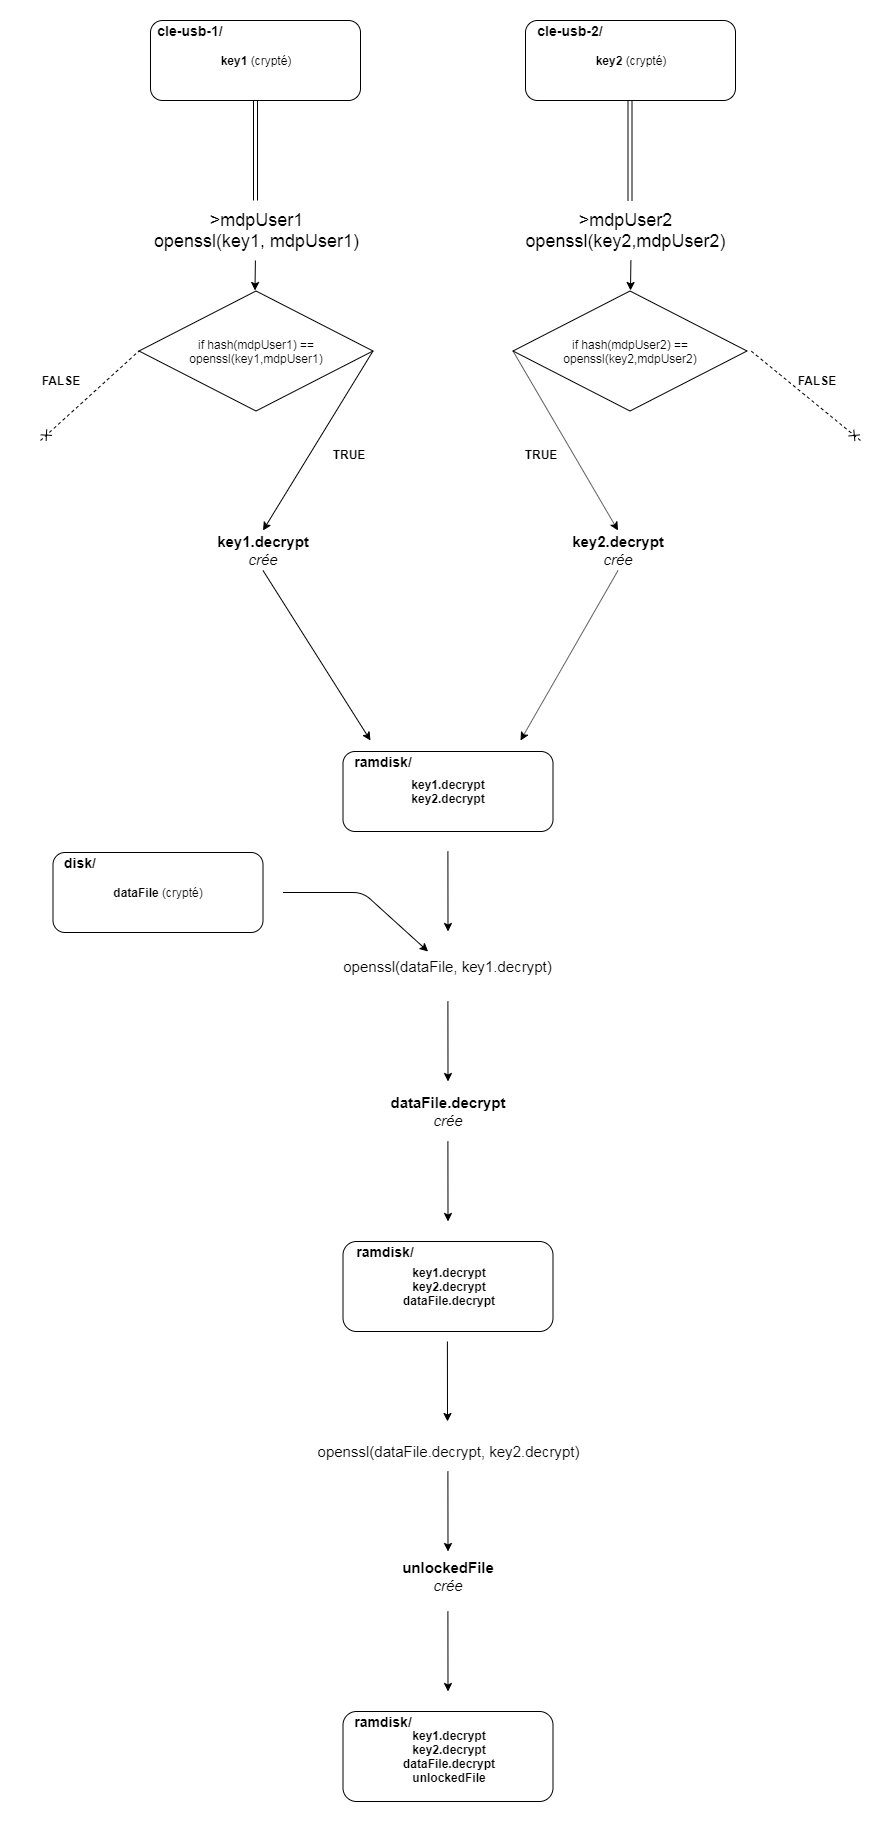

The diagram above was exported from draw.io. Its source (the exported page's mxGraphModel, read from the mxfile embedded in the PNG):
<mxGraphModel dx="1000" dy="1027" grid="1" gridSize="10" guides="1" tooltips="1" connect="1" arrows="1" fold="1" page="1" pageScale="1" pageWidth="827" pageHeight="1169" math="0" shadow="0">
  <root>
    <mxCell id="0" />
    <mxCell id="1" parent="0" />
    <mxCell id="9glR1HG6sqouWqqjJOS2-1" value="&lt;b&gt;key1 &lt;/b&gt;(crypté)" style="rounded=1;whiteSpace=wrap;html=1;" vertex="1" parent="1">
      <mxGeometry x="160" y="140" width="210" height="80" as="geometry" />
    </mxCell>
    <mxCell id="9glR1HG6sqouWqqjJOS2-4" value="&lt;font style=&quot;font-size: 14px&quot;&gt;&lt;b&gt;cle-usb-1/&lt;/b&gt;&lt;/font&gt;" style="text;html=1;strokeColor=none;fillColor=none;align=center;verticalAlign=middle;whiteSpace=wrap;rounded=0;" vertex="1" parent="1">
      <mxGeometry x="140" y="140" width="120" height="20" as="geometry" />
    </mxCell>
    <mxCell id="9glR1HG6sqouWqqjJOS2-6" value="&lt;b&gt;key2 &lt;/b&gt;(crypté)" style="rounded=1;whiteSpace=wrap;html=1;" vertex="1" parent="1">
      <mxGeometry x="535" y="140" width="210" height="80" as="geometry" />
    </mxCell>
    <mxCell id="9glR1HG6sqouWqqjJOS2-7" value="&lt;font style=&quot;font-size: 14px&quot;&gt;&lt;b&gt;cle-usb-2/&lt;/b&gt;&lt;/font&gt;" style="text;html=1;strokeColor=none;fillColor=none;align=center;verticalAlign=middle;whiteSpace=wrap;rounded=0;" vertex="1" parent="1">
      <mxGeometry x="519.5" y="140" width="120" height="20" as="geometry" />
    </mxCell>
    <mxCell id="9glR1HG6sqouWqqjJOS2-9" value="" style="shape=link;html=1;entryX=0.5;entryY=1;entryDx=0;entryDy=0;" edge="1" parent="1" target="9glR1HG6sqouWqqjJOS2-1">
      <mxGeometry width="50" height="50" relative="1" as="geometry">
        <mxPoint x="265" y="320" as="sourcePoint" />
        <mxPoint x="290" y="240" as="targetPoint" />
      </mxGeometry>
    </mxCell>
    <mxCell id="9glR1HG6sqouWqqjJOS2-10" value="" style="shape=link;html=1;entryX=0.5;entryY=1;entryDx=0;entryDy=0;" edge="1" parent="1">
      <mxGeometry width="50" height="50" relative="1" as="geometry">
        <mxPoint x="639.5" y="320" as="sourcePoint" />
        <mxPoint x="639.5" y="220" as="targetPoint" />
      </mxGeometry>
    </mxCell>
    <mxCell id="9glR1HG6sqouWqqjJOS2-11" value="&lt;font style=&quot;font-size: 18px&quot;&gt;&amp;gt;mdpUser1&lt;br&gt;openssl(key1, mdpUser1)&lt;br&gt;&lt;br&gt;&lt;/font&gt;" style="text;html=1;strokeColor=none;fillColor=none;align=center;verticalAlign=middle;whiteSpace=wrap;rounded=0;" vertex="1" parent="1">
      <mxGeometry x="147.5" y="330" width="235" height="60" as="geometry" />
    </mxCell>
    <mxCell id="9glR1HG6sqouWqqjJOS2-12" value="&lt;font style=&quot;font-size: 18px&quot;&gt;&amp;gt;mdpUser2&lt;br&gt;openssl(key2,mdpUser2)&lt;br&gt;&lt;br&gt;&lt;/font&gt;" style="text;html=1;strokeColor=none;fillColor=none;align=center;verticalAlign=middle;whiteSpace=wrap;rounded=0;" vertex="1" parent="1">
      <mxGeometry x="535" y="330" width="200" height="60" as="geometry" />
    </mxCell>
    <mxCell id="9glR1HG6sqouWqqjJOS2-14" value="" style="endArrow=none;html=1;entryX=0.477;entryY=1.017;entryDx=0;entryDy=0;entryPerimeter=0;startArrow=classic;startFill=1;endFill=0;" edge="1" parent="1">
      <mxGeometry width="50" height="50" relative="1" as="geometry">
        <mxPoint x="264.5" y="410" as="sourcePoint" />
        <mxPoint x="264.9" y="380.02" as="targetPoint" />
      </mxGeometry>
    </mxCell>
    <mxCell id="9glR1HG6sqouWqqjJOS2-16" value="&lt;font&gt;&lt;span style=&quot;font-size: 15px&quot;&gt;&lt;b&gt;dataFile.decrypt&lt;/b&gt;&lt;/span&gt;&lt;br&gt;&lt;i style=&quot;font-size: 15px&quot;&gt;crée&lt;/i&gt;&lt;br&gt;&lt;/font&gt;" style="text;html=1;strokeColor=none;fillColor=none;align=center;verticalAlign=middle;whiteSpace=wrap;rounded=0;" vertex="1" parent="1">
      <mxGeometry x="392.5" y="1211" width="130" height="40" as="geometry" />
    </mxCell>
    <mxCell id="9glR1HG6sqouWqqjJOS2-17" value="&lt;font style=&quot;font-size: 15px&quot;&gt;&lt;b&gt;key2.decrypt &lt;/b&gt;&lt;br&gt;&lt;i&gt;crée&lt;/i&gt;&lt;br&gt;&lt;/font&gt;" style="text;html=1;strokeColor=none;fillColor=none;align=center;verticalAlign=middle;whiteSpace=wrap;rounded=0;" vertex="1" parent="1">
      <mxGeometry x="562.5" y="650" width="130" height="40" as="geometry" />
    </mxCell>
    <mxCell id="9glR1HG6sqouWqqjJOS2-18" value="&lt;b&gt;key1.decrypt&lt;br&gt;key2.decrypt&lt;br&gt;&lt;/b&gt;" style="rounded=1;whiteSpace=wrap;html=1;" vertex="1" parent="1">
      <mxGeometry x="352.5" y="871" width="210" height="80" as="geometry" />
    </mxCell>
    <mxCell id="9glR1HG6sqouWqqjJOS2-19" value="&lt;font style=&quot;font-size: 14px&quot;&gt;&lt;b&gt;ramdisk/&lt;/b&gt;&lt;/font&gt;" style="text;html=1;strokeColor=none;fillColor=none;align=center;verticalAlign=middle;whiteSpace=wrap;rounded=0;" vertex="1" parent="1">
      <mxGeometry x="332.5" y="871" width="120" height="20" as="geometry" />
    </mxCell>
    <mxCell id="9glR1HG6sqouWqqjJOS2-20" value="" style="endArrow=none;html=1;entryX=0.5;entryY=1;entryDx=0;entryDy=0;startArrow=classic;startFill=1;endFill=0;" edge="1" parent="1" target="9glR1HG6sqouWqqjJOS2-33">
      <mxGeometry width="50" height="50" relative="1" as="geometry">
        <mxPoint x="380" y="860" as="sourcePoint" />
        <mxPoint x="379.9" y="700.02" as="targetPoint" />
      </mxGeometry>
    </mxCell>
    <mxCell id="9glR1HG6sqouWqqjJOS2-21" value="" style="endArrow=none;html=1;startArrow=classic;startFill=1;endFill=0;entryX=0.5;entryY=1;entryDx=0;entryDy=0;" edge="1" parent="1" target="9glR1HG6sqouWqqjJOS2-17">
      <mxGeometry width="50" height="50" relative="1" as="geometry">
        <mxPoint x="530" y="860" as="sourcePoint" />
        <mxPoint x="565" y="700" as="targetPoint" />
      </mxGeometry>
    </mxCell>
    <mxCell id="9glR1HG6sqouWqqjJOS2-22" value="" style="endArrow=none;html=1;entryX=0.477;entryY=1.017;entryDx=0;entryDy=0;entryPerimeter=0;startArrow=classic;startFill=1;endFill=0;" edge="1" parent="1">
      <mxGeometry width="50" height="50" relative="1" as="geometry">
        <mxPoint x="457.5" y="1051" as="sourcePoint" />
        <mxPoint x="457.4" y="971.02" as="targetPoint" />
      </mxGeometry>
    </mxCell>
    <mxCell id="9glR1HG6sqouWqqjJOS2-23" value="&lt;font style=&quot;font-size: 15px&quot;&gt;openssl(dataFile, key1.decrypt)&lt;br&gt;&lt;/font&gt;" style="text;html=1;strokeColor=none;fillColor=none;align=center;verticalAlign=middle;whiteSpace=wrap;rounded=0;" vertex="1" parent="1">
      <mxGeometry x="319" y="1071" width="277" height="30" as="geometry" />
    </mxCell>
    <mxCell id="9glR1HG6sqouWqqjJOS2-27" value="&lt;b&gt;key1.decrypt&lt;br&gt;key2.decrypt&lt;br&gt;dataFile.decrypt&lt;br&gt;&lt;/b&gt;" style="rounded=1;whiteSpace=wrap;html=1;" vertex="1" parent="1">
      <mxGeometry x="352.5" y="1361" width="210" height="90" as="geometry" />
    </mxCell>
    <mxCell id="9glR1HG6sqouWqqjJOS2-28" value="&lt;font style=&quot;font-size: 14px&quot;&gt;&lt;b&gt;ramdisk/&lt;/b&gt;&lt;/font&gt;" style="text;html=1;strokeColor=none;fillColor=none;align=center;verticalAlign=middle;whiteSpace=wrap;rounded=0;" vertex="1" parent="1">
      <mxGeometry x="335" y="1361" width="120" height="20" as="geometry" />
    </mxCell>
    <mxCell id="9glR1HG6sqouWqqjJOS2-29" value="" style="endArrow=none;html=1;entryX=0.477;entryY=1.017;entryDx=0;entryDy=0;entryPerimeter=0;startArrow=classic;startFill=1;endFill=0;" edge="1" parent="1">
      <mxGeometry width="50" height="50" relative="1" as="geometry">
        <mxPoint x="457" y="1541" as="sourcePoint" />
        <mxPoint x="456.9000000000001" y="1461.02" as="targetPoint" />
      </mxGeometry>
    </mxCell>
    <mxCell id="9glR1HG6sqouWqqjJOS2-30" value="" style="endArrow=none;html=1;entryX=0.477;entryY=1.017;entryDx=0;entryDy=0;entryPerimeter=0;startArrow=classic;startFill=1;endFill=0;" edge="1" parent="1">
      <mxGeometry width="50" height="50" relative="1" as="geometry">
        <mxPoint x="457.5" y="1201" as="sourcePoint" />
        <mxPoint x="457.4000000000001" y="1121.02" as="targetPoint" />
      </mxGeometry>
    </mxCell>
    <mxCell id="9glR1HG6sqouWqqjJOS2-31" value="" style="endArrow=none;html=1;entryX=0.477;entryY=1.017;entryDx=0;entryDy=0;entryPerimeter=0;startArrow=classic;startFill=1;endFill=0;" edge="1" parent="1">
      <mxGeometry width="50" height="50" relative="1" as="geometry">
        <mxPoint x="457.5" y="1341" as="sourcePoint" />
        <mxPoint x="457.4000000000001" y="1261.02" as="targetPoint" />
      </mxGeometry>
    </mxCell>
    <mxCell id="9glR1HG6sqouWqqjJOS2-33" value="&lt;font style=&quot;font-size: 15px&quot;&gt;&lt;b&gt;key1.decrypt &lt;/b&gt;&lt;br&gt;&lt;i&gt;crée&lt;/i&gt;&lt;br&gt;&lt;/font&gt;" style="text;html=1;strokeColor=none;fillColor=none;align=center;verticalAlign=middle;whiteSpace=wrap;rounded=0;" vertex="1" parent="1">
      <mxGeometry x="207.5" y="650" width="130" height="40" as="geometry" />
    </mxCell>
    <mxCell id="9glR1HG6sqouWqqjJOS2-34" value="&lt;font style=&quot;font-size: 15px&quot;&gt;openssl(dataFile.decrypt, key2.decrypt)&lt;br&gt;&lt;/font&gt;" style="text;html=1;strokeColor=none;fillColor=none;align=center;verticalAlign=middle;whiteSpace=wrap;rounded=0;" vertex="1" parent="1">
      <mxGeometry x="325" y="1541" width="265" height="60" as="geometry" />
    </mxCell>
    <mxCell id="9glR1HG6sqouWqqjJOS2-37" value="&lt;b&gt;key1.decrypt&lt;br&gt;key2.decrypt&lt;br&gt;dataFile.decrypt&lt;br&gt;unlockedFile&lt;br&gt;&lt;/b&gt;" style="rounded=1;whiteSpace=wrap;html=1;" vertex="1" parent="1">
      <mxGeometry x="352.5" y="1831" width="210" height="90" as="geometry" />
    </mxCell>
    <mxCell id="9glR1HG6sqouWqqjJOS2-38" value="&lt;font&gt;&lt;span style=&quot;font-size: 15px&quot;&gt;&lt;b&gt;unlockedFile&lt;/b&gt;&lt;/span&gt;&lt;br&gt;&lt;i style=&quot;font-size: 15px&quot;&gt;crée&lt;/i&gt;&lt;br&gt;&lt;/font&gt;" style="text;html=1;strokeColor=none;fillColor=none;align=center;verticalAlign=middle;whiteSpace=wrap;rounded=0;" vertex="1" parent="1">
      <mxGeometry x="392.5" y="1676" width="130" height="40" as="geometry" />
    </mxCell>
    <mxCell id="9glR1HG6sqouWqqjJOS2-39" value="" style="endArrow=none;html=1;entryX=0.477;entryY=1.017;entryDx=0;entryDy=0;entryPerimeter=0;startArrow=classic;startFill=1;endFill=0;" edge="1" parent="1">
      <mxGeometry width="50" height="50" relative="1" as="geometry">
        <mxPoint x="457.5" y="1671" as="sourcePoint" />
        <mxPoint x="457.4000000000001" y="1591.02" as="targetPoint" />
      </mxGeometry>
    </mxCell>
    <mxCell id="9glR1HG6sqouWqqjJOS2-41" value="" style="endArrow=none;html=1;entryX=0.477;entryY=1.017;entryDx=0;entryDy=0;entryPerimeter=0;startArrow=classic;startFill=1;endFill=0;" edge="1" parent="1">
      <mxGeometry width="50" height="50" relative="1" as="geometry">
        <mxPoint x="457.5" y="1811" as="sourcePoint" />
        <mxPoint x="457.4000000000001" y="1731.02" as="targetPoint" />
      </mxGeometry>
    </mxCell>
    <mxCell id="9glR1HG6sqouWqqjJOS2-44" value="&lt;font style=&quot;font-size: 14px&quot;&gt;&lt;b&gt;ramdisk/&lt;/b&gt;&lt;/font&gt;" style="text;html=1;strokeColor=none;fillColor=none;align=center;verticalAlign=middle;whiteSpace=wrap;rounded=0;" vertex="1" parent="1">
      <mxGeometry x="332.5" y="1831" width="120" height="20" as="geometry" />
    </mxCell>
    <mxCell id="9glR1HG6sqouWqqjJOS2-45" value="&lt;b&gt;dataFile &lt;/b&gt;(crypté)" style="rounded=1;whiteSpace=wrap;html=1;" vertex="1" parent="1">
      <mxGeometry x="62.5" y="972" width="210" height="80" as="geometry" />
    </mxCell>
    <mxCell id="9glR1HG6sqouWqqjJOS2-46" value="&lt;font style=&quot;font-size: 14px&quot;&gt;&lt;b&gt;disk/&lt;/b&gt;&lt;/font&gt;" style="text;html=1;strokeColor=none;fillColor=none;align=center;verticalAlign=middle;whiteSpace=wrap;rounded=0;" vertex="1" parent="1">
      <mxGeometry x="30" y="972" width="120" height="20" as="geometry" />
    </mxCell>
    <mxCell id="9glR1HG6sqouWqqjJOS2-47" value="" style="endArrow=classic;html=1;entryX=0.426;entryY=0.317;entryDx=0;entryDy=0;entryPerimeter=0;" edge="1" parent="1">
      <mxGeometry width="50" height="50" relative="1" as="geometry">
        <mxPoint x="292.5" y="1012" as="sourcePoint" />
        <mxPoint x="437.6099999999999" y="1071.02" as="targetPoint" />
        <Array as="points">
          <mxPoint x="372.5" y="1012" />
        </Array>
      </mxGeometry>
    </mxCell>
    <mxCell id="9glR1HG6sqouWqqjJOS2-49" value="" style="endArrow=none;html=1;entryX=0.477;entryY=1.017;entryDx=0;entryDy=0;entryPerimeter=0;startArrow=classic;startFill=1;endFill=0;" edge="1" parent="1">
      <mxGeometry width="50" height="50" relative="1" as="geometry">
        <mxPoint x="640" y="410" as="sourcePoint" />
        <mxPoint x="640.4000000000001" y="380.02" as="targetPoint" />
      </mxGeometry>
    </mxCell>
    <mxCell id="9glR1HG6sqouWqqjJOS2-50" value="if hash(&lt;font style=&quot;font-size: 12px&quot;&gt;mdpUser1&lt;/font&gt;) == openssl(key1,mdpUser1)" style="rhombus;whiteSpace=wrap;html=1;" vertex="1" parent="1">
      <mxGeometry x="148.5" y="410.5" width="234" height="120" as="geometry" />
    </mxCell>
    <mxCell id="9glR1HG6sqouWqqjJOS2-53" value="if hash(&lt;font style=&quot;font-size: 12px&quot;&gt;mdpUser2&lt;/font&gt;) == openssl(key2,mdpUser2)" style="rhombus;whiteSpace=wrap;html=1;" vertex="1" parent="1">
      <mxGeometry x="522.5" y="410.5" width="234" height="120" as="geometry" />
    </mxCell>
    <mxCell id="9glR1HG6sqouWqqjJOS2-55" value="" style="endArrow=classic;html=1;exitX=1;exitY=0.5;exitDx=0;exitDy=0;entryX=0.5;entryY=0;entryDx=0;entryDy=0;" edge="1" parent="1" source="9glR1HG6sqouWqqjJOS2-50" target="9glR1HG6sqouWqqjJOS2-33">
      <mxGeometry width="50" height="50" relative="1" as="geometry">
        <mxPoint x="345" y="570" as="sourcePoint" />
        <mxPoint x="383" y="630" as="targetPoint" />
      </mxGeometry>
    </mxCell>
    <mxCell id="9glR1HG6sqouWqqjJOS2-56" value="" style="endArrow=classic;html=1;exitX=0;exitY=0.5;exitDx=0;exitDy=0;entryX=0.5;entryY=0;entryDx=0;entryDy=0;" edge="1" parent="1" source="9glR1HG6sqouWqqjJOS2-53" target="9glR1HG6sqouWqqjJOS2-17">
      <mxGeometry width="50" height="50" relative="1" as="geometry">
        <mxPoint x="501.5" y="470.5" as="sourcePoint" />
        <mxPoint x="530" y="640" as="targetPoint" />
      </mxGeometry>
    </mxCell>
    <mxCell id="9glR1HG6sqouWqqjJOS2-57" value="&lt;b&gt;TRUE&lt;/b&gt;" style="text;html=1;strokeColor=none;fillColor=none;align=center;verticalAlign=middle;whiteSpace=wrap;rounded=0;" vertex="1" parent="1">
      <mxGeometry x="337.5" y="564" width="40" height="20" as="geometry" />
    </mxCell>
    <mxCell id="9glR1HG6sqouWqqjJOS2-58" value="&lt;b&gt;TRUE&lt;/b&gt;" style="text;html=1;strokeColor=none;fillColor=none;align=center;verticalAlign=middle;whiteSpace=wrap;rounded=0;" vertex="1" parent="1">
      <mxGeometry x="530" y="564" width="40" height="20" as="geometry" />
    </mxCell>
    <mxCell id="9glR1HG6sqouWqqjJOS2-59" value="&lt;b&gt;FALSE&lt;/b&gt;" style="text;html=1;strokeColor=none;fillColor=none;align=center;verticalAlign=middle;whiteSpace=wrap;rounded=0;" vertex="1" parent="1">
      <mxGeometry x="50" y="490" width="40" height="20" as="geometry" />
    </mxCell>
    <mxCell id="9glR1HG6sqouWqqjJOS2-60" value="" style="endArrow=none;dashed=1;html=1;entryX=0;entryY=0.5;entryDx=0;entryDy=0;endFill=0;startArrow=cross;startFill=0;" edge="1" parent="1" target="9glR1HG6sqouWqqjJOS2-50">
      <mxGeometry width="50" height="50" relative="1" as="geometry">
        <mxPoint x="50" y="560" as="sourcePoint" />
        <mxPoint x="110" y="420" as="targetPoint" />
      </mxGeometry>
    </mxCell>
    <mxCell id="9glR1HG6sqouWqqjJOS2-61" value="&lt;b&gt;FALSE&lt;/b&gt;" style="text;html=1;strokeColor=none;fillColor=none;align=center;verticalAlign=middle;whiteSpace=wrap;rounded=0;" vertex="1" parent="1">
      <mxGeometry x="806.5" y="490" width="40" height="20" as="geometry" />
    </mxCell>
    <mxCell id="9glR1HG6sqouWqqjJOS2-62" value="" style="endArrow=none;dashed=1;html=1;endFill=0;startArrow=cross;startFill=0;" edge="1" parent="1">
      <mxGeometry width="50" height="50" relative="1" as="geometry">
        <mxPoint x="870" y="560" as="sourcePoint" />
        <mxPoint x="760" y="470" as="targetPoint" />
      </mxGeometry>
    </mxCell>
  </root>
</mxGraphModel>